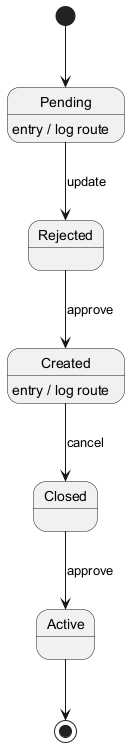

The diagram above was rendered by PlantUML. Its source (embedded in the PNG):
@startuml
skinparam backgroundColor #FFFFFF
skinparam classBackgroundColor #E8F4FA
skinparam classBorderColor #2C7DA0
[*] --> Pending
Pending --> Rejected : update
Pending : entry / log route
Rejected --> Created : approve
Created --> Closed : cancel
Created : entry / log route
Closed --> Active : approve
Active --> [*]
@enduml